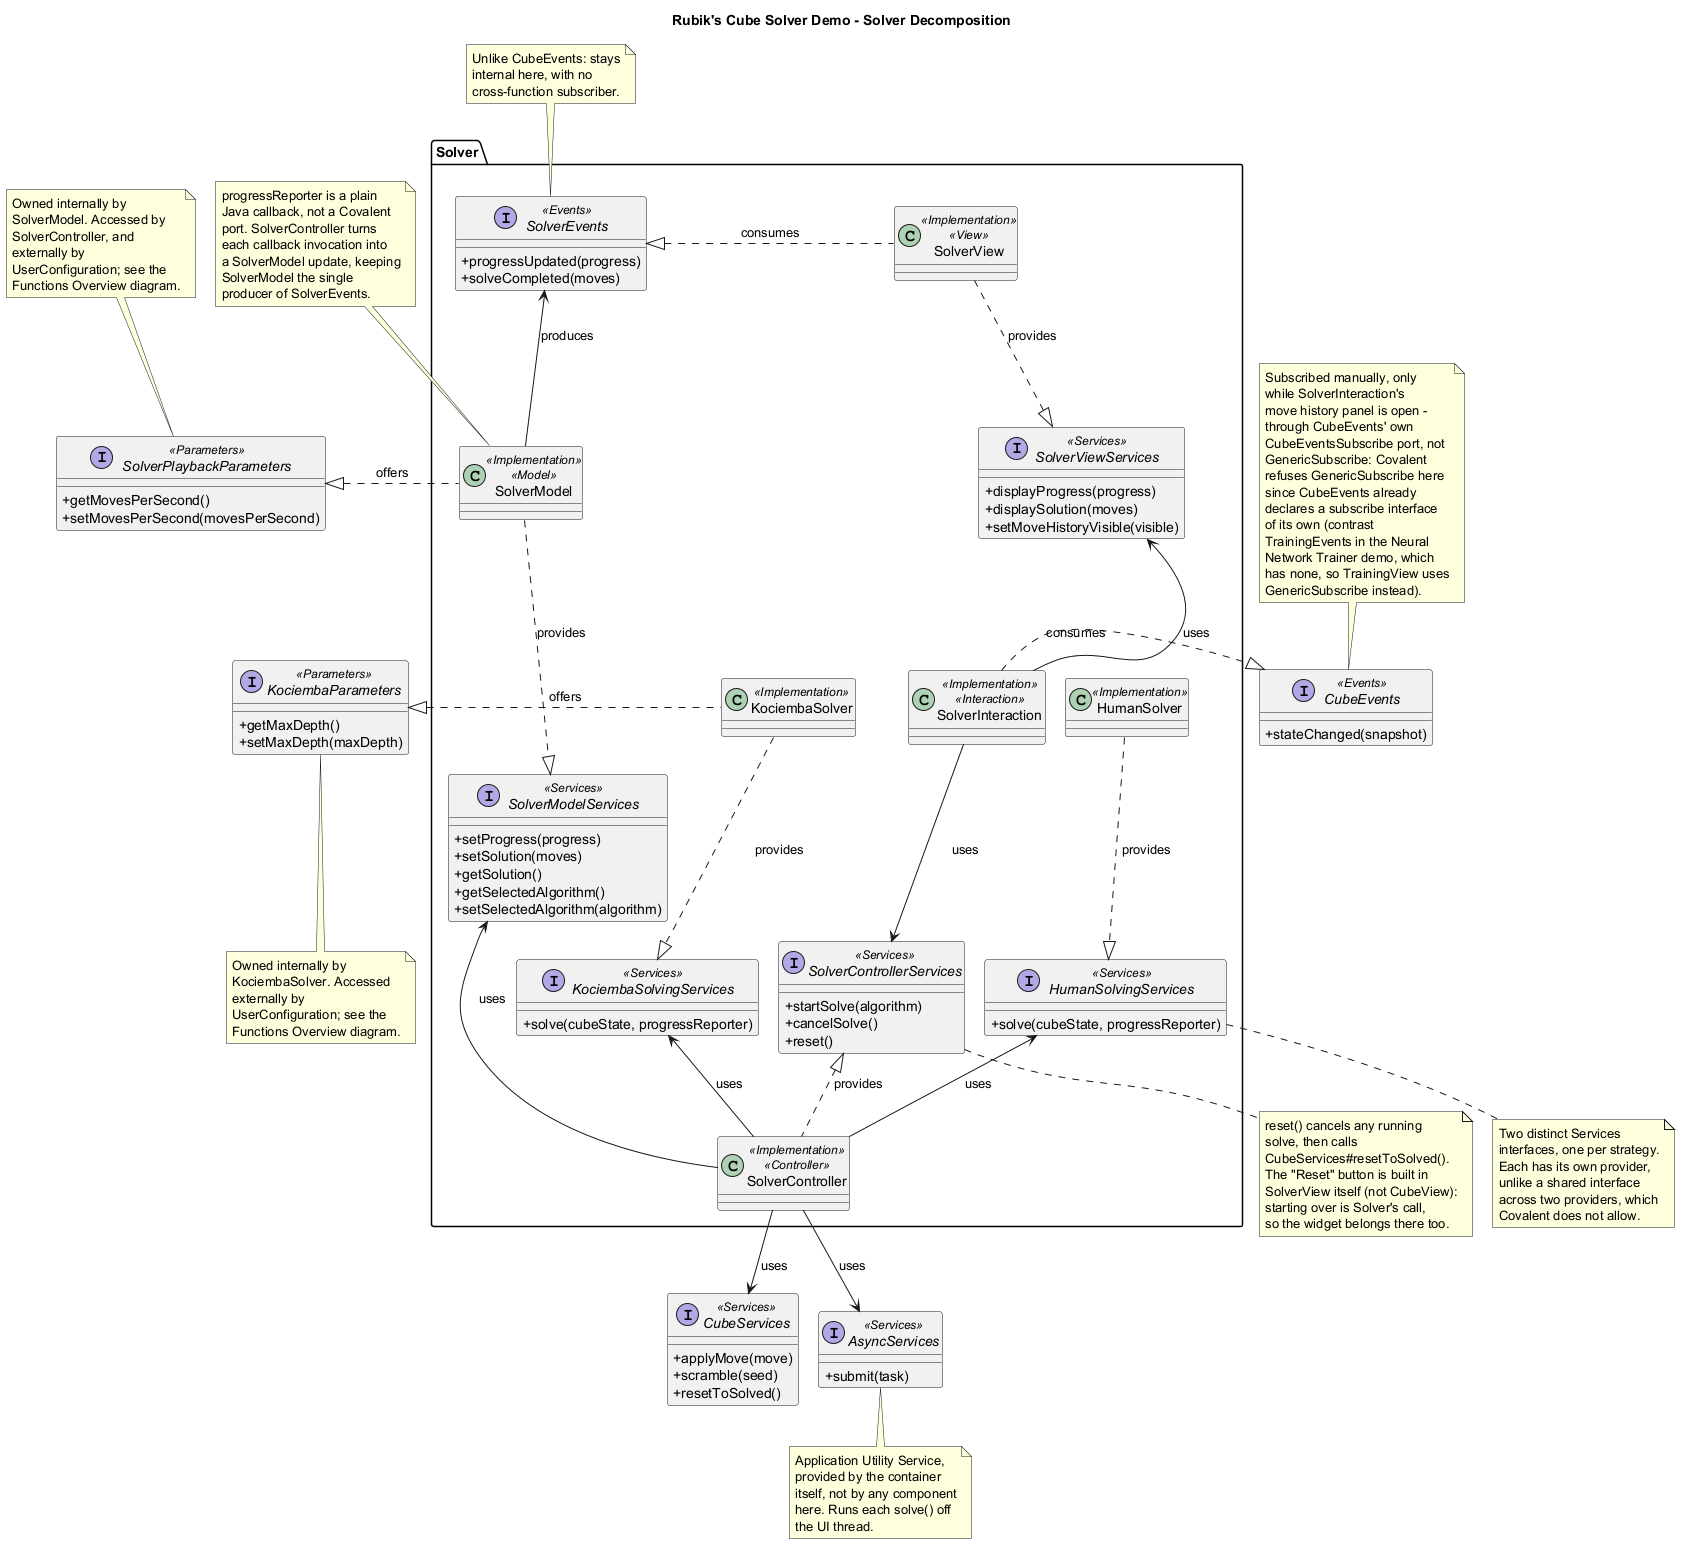

The diagram above was rendered by PlantUML. Its source (embedded in the PNG):
@startuml
title Rubik's Cube Solver Demo - Solver Decomposition

skinparam classAttributeIconSize 0
skinparam nodesep 20
skinparam ranksep 40

package "Solver" {
  interface SolverModelServices <<Services>> {
    +setProgress(progress)
    +setSolution(moves)
    +getSolution()
    +getSelectedAlgorithm()
    +setSelectedAlgorithm(algorithm)
  }
  interface SolverViewServices <<Services>> {
    +displayProgress(progress)
    +displaySolution(moves)
    +setMoveHistoryVisible(visible)
  }
  interface SolverControllerServices <<Services>> {
    +startSolve(algorithm)
    +cancelSolve()
    +reset()
  }
  interface SolverEvents <<Events>> {
    +progressUpdated(progress)
    +solveCompleted(moves)
  }
  interface HumanSolvingServices <<Services>> {
    +solve(cubeState, progressReporter)
  }
  interface KociembaSolvingServices <<Services>> {
    +solve(cubeState, progressReporter)
  }

  class SolverModel <<Implementation>> <<Model>>
  class SolverView <<Implementation>> <<View>>
  class SolverController <<Implementation>> <<Controller>>
  class SolverInteraction <<Implementation>> <<Interaction>>
  class HumanSolver <<Implementation>>
  class KociembaSolver <<Implementation>>

  SolverModel .d.|> SolverModelServices : provides
  SolverController -u-> SolverModelServices : uses
  SolverModel -u-> SolverEvents : produces
  SolverView .l.|> SolverEvents : consumes

  SolverView .d.|> SolverViewServices : provides
  SolverInteraction -u-> SolverViewServices : uses

  SolverController .u.|> SolverControllerServices : provides
  SolverInteraction -d-> SolverControllerServices : uses

  HumanSolver .d.|> HumanSolvingServices : provides
  KociembaSolver .d.|> KociembaSolvingServices : provides
  SolverController -u-> HumanSolvingServices : uses
  SolverController -u-> KociembaSolvingServices : uses
}

interface CubeServices <<Services>> {
  +applyMove(move)
  +scramble(seed)
  +resetToSolved()
}
interface CubeEvents <<Events>> {
  +stateChanged(snapshot)
}
interface SolverPlaybackParameters <<Parameters>> {
  +getMovesPerSecond()
  +setMovesPerSecond(movesPerSecond)
}
interface KociembaParameters <<Parameters>> {
  +getMaxDepth()
  +setMaxDepth(maxDepth)
}
interface AsyncServices <<Services>> {
  +submit(task)
}

SolverController -d-> CubeServices : uses
SolverInteraction ..|> CubeEvents : consumes
SolverInteraction .r[hidden].|> CubeEvents : consumes
SolverModel .l.|> SolverPlaybackParameters : offers
KociembaSolver .l.|> KociembaParameters : offers
KociembaSolver -l[hidden] KociembaParameters 
KociembaSolver -r[hidden]-> HumanSolver
SolverController -d-> AsyncServices : uses


note bottom of AsyncServices
  Application Utility Service,
  provided by the container
  itself, not by any component
  here. Runs each solve() off
  the UI thread.
end note

note bottom of SolverControllerServices
  reset() cancels any running
  solve, then calls
  CubeServices#resetToSolved().
  The "Reset" button is built in
  SolverView itself (not CubeView):
  starting over is Solver's call,
  so the widget belongs there too.
end note

note top of CubeEvents
  Subscribed manually, only
  while SolverInteraction's
  move history panel is open -
  through CubeEvents' own
  CubeEventsSubscribe port, not
  GenericSubscribe: Covalent
  refuses GenericSubscribe here
  since CubeEvents already
  declares a subscribe interface
  of its own (contrast
  TrainingEvents in the Neural
  Network Trainer demo, which
  has none, so TrainingView uses
  GenericSubscribe instead).
end note

note bottom of HumanSolvingServices
  Two distinct Services
  interfaces, one per strategy.
  Each has its own provider,
  unlike a shared interface
  across two providers, which
  Covalent does not allow.
end note

note top of SolverPlaybackParameters
  Owned internally by
  SolverModel. Accessed by
  SolverController, and
  externally by
  UserConfiguration; see the
  Functions Overview diagram.
end note

note bottom of KociembaParameters
  Owned internally by
  KociembaSolver. Accessed
  externally by
  UserConfiguration; see the
  Functions Overview diagram.
end note

note top of SolverEvents
  Unlike CubeEvents: stays
  internal here, with no
  cross-function subscriber.
end note

note top of SolverModel
  progressReporter is a plain
  Java callback, not a Covalent
  port. SolverController turns
  each callback invocation into
  a SolverModel update, keeping
  SolverModel the single
  producer of SolverEvents.
end note

@enduml